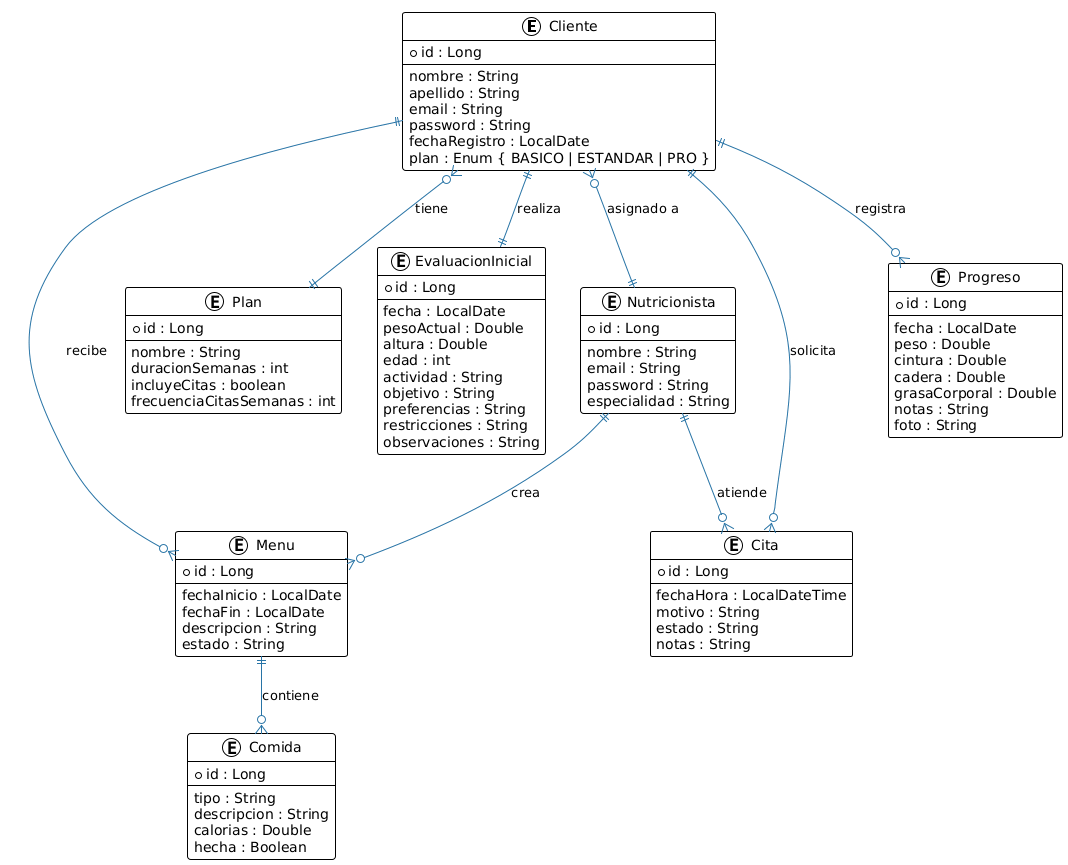

The diagram above was rendered by PlantUML. Its source (embedded in the PNG):
@startuml
' ===========================
'   DIAGRAMA ENTIDAD - RELACIÓN: NUTRIDEMO
' ===========================

!theme plain
skinparam entity {
    BackgroundColor #F8F9FA
    BorderColor #2E86C1
    FontColor #1B2631
}
skinparam arrow {
    Color #2874A6
}

entity "Cliente" as Cliente {
    *id : Long
    --
    nombre : String
    apellido : String
    email : String
    password : String
    fechaRegistro : LocalDate
    plan : Enum { BASICO | ESTANDAR | PRO }
}

entity "Nutricionista" as Nutricionista {
    *id : Long
    --
    nombre : String
    email : String
    password : String
    especialidad : String
}

entity "Plan" as Plan {
    *id : Long
    --
    nombre : String
    duracionSemanas : int
    incluyeCitas : boolean
    frecuenciaCitasSemanas : int
}

entity "EvaluacionInicial" as EvaluacionInicial {
    *id : Long
    --
    fecha : LocalDate
    pesoActual : Double
    altura : Double
    edad : int
    actividad : String
    objetivo : String
    preferencias : String
    restricciones : String
    observaciones : String
}

entity "Menu" as Menu {
    *id : Long
    --
    fechaInicio : LocalDate
    fechaFin : LocalDate
    descripcion : String
    estado : String
}

entity "Comida" as Comida {
    *id : Long
    --
    tipo : String
    descripcion : String
    calorias : Double
    hecha : Boolean
}

entity "Cita" as Cita {
    *id : Long
    --
    fechaHora : LocalDateTime
    motivo : String
    estado : String
    notas : String
}

entity "Progreso" as Progreso {
    *id : Long
    --
    fecha : LocalDate
    peso : Double
    cintura : Double
    cadera : Double
    grasaCorporal : Double
    notas : String
    foto : String
}

' ===========================
'   RELACIONES
' ===========================

' Cliente - Nutricionista (N:1)
Cliente }o--|| Nutricionista : "asignado a"

' Cliente - Plan (N:1)
Cliente }o--|| Plan : "tiene"

' Cliente - EvaluacionInicial (1:1)
Cliente ||--|| EvaluacionInicial : "realiza"

' Cliente - Menu (1:N)
Cliente ||--o{ Menu : "recibe"

' Cliente - Cita (1:N)
Cliente ||--o{ Cita : "solicita"

' Cliente - Progreso (1:N)
Cliente ||--o{ Progreso : "registra"

' Menu - Comida (1:N)
Menu ||--o{ Comida : "contiene"

' Nutricionista - Menu (1:N)
Nutricionista ||--o{ Menu : "crea"

' Nutricionista - Cita (1:N)
Nutricionista ||--o{ Cita : "atiende"
@enduml